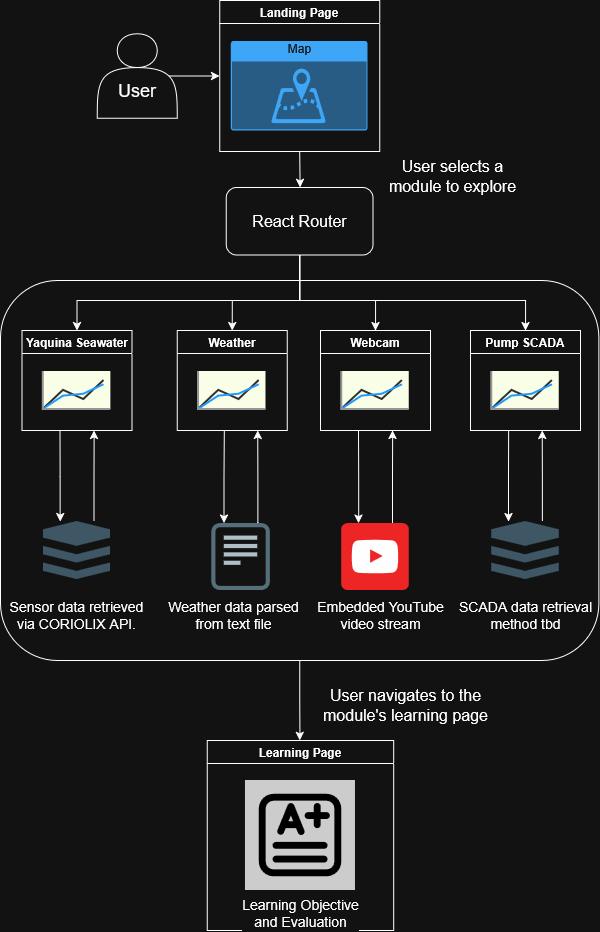

The diagram above was exported from draw.io. Its source (the exported page's mxGraphModel, read from the mxfile embedded in the PNG):
<mxGraphModel dx="1548" dy="944" grid="1" gridSize="10" guides="1" tooltips="1" connect="1" arrows="1" fold="1" page="1" pageScale="1" pageWidth="850" pageHeight="1100" math="0" shadow="0">
  <root>
    <mxCell id="0" />
    <mxCell id="1" parent="0" />
    <mxCell id="SN2eVCRi76CeqOSpeTMn-56" edge="1" parent="1" source="SN2eVCRi76CeqOSpeTMn-50" style="edgeStyle=orthogonalEdgeStyle;rounded=0;orthogonalLoop=1;jettySize=auto;html=1;exitX=0.5;exitY=1;exitDx=0;exitDy=0;entryX=0.5;entryY=0;entryDx=0;entryDy=0;defaultLabelBackgroundColor=page;labelPadding=0 4;">
      <mxGeometry relative="1" as="geometry">
        <mxPoint x="425.3800000000001" y="760" as="targetPoint" />
      </mxGeometry>
    </mxCell>
    <mxCell id="SN2eVCRi76CeqOSpeTMn-50" parent="1" style="rounded=1;whiteSpace=wrap;html=1;" value="" vertex="1">
      <mxGeometry height="380" width="598.37" x="126" y="300" as="geometry" />
    </mxCell>
    <mxCell id="SN2eVCRi76CeqOSpeTMn-11" edge="1" parent="1" source="6vaop4UTJcBN-eT-5m7K-2" style="edgeStyle=orthogonalEdgeStyle;rounded=0;orthogonalLoop=1;jettySize=auto;html=1;exitX=0.9;exitY=0.5;exitDx=0;exitDy=0;exitPerimeter=0;entryX=0;entryY=0.5;entryDx=0;entryDy=0;defaultLabelBackgroundColor=page;labelPadding=0 4;" target="6vaop4UTJcBN-eT-5m7K-3">
      <mxGeometry relative="1" as="geometry" />
    </mxCell>
    <mxCell id="6vaop4UTJcBN-eT-5m7K-2" parent="1" style="shape=actor;whiteSpace=wrap;html=1;" value="&lt;div&gt;&lt;br&gt;&lt;/div&gt;&lt;div&gt;&lt;br&gt;&lt;/div&gt;&lt;font style=&quot;font-size: 18px;&quot;&gt;User&lt;/font&gt;" vertex="1">
      <mxGeometry height="84.5" width="80" x="222.75" y="53.25" as="geometry" />
    </mxCell>
    <mxCell id="SN2eVCRi76CeqOSpeTMn-52" edge="1" parent="1" source="6vaop4UTJcBN-eT-5m7K-3" style="edgeStyle=orthogonalEdgeStyle;rounded=0;orthogonalLoop=1;jettySize=auto;html=1;exitX=0.5;exitY=1;exitDx=0;exitDy=0;entryX=0.502;entryY=0.162;entryDx=0;entryDy=0;defaultLabelBackgroundColor=page;labelPadding=0 4;" target="6vaop4UTJcBN-eT-5m7K-18">
      <mxGeometry relative="1" as="geometry" />
    </mxCell>
    <mxCell id="6vaop4UTJcBN-eT-5m7K-3" parent="1" style="swimlane;whiteSpace=wrap;html=1;" value="Landing Page" vertex="1">
      <mxGeometry height="151" width="160" x="345.19" y="20" as="geometry">
        <mxRectangle height="30" width="120" x="60" y="92" as="alternateBounds" />
      </mxGeometry>
    </mxCell>
    <mxCell id="SN2eVCRi76CeqOSpeTMn-3" parent="6vaop4UTJcBN-eT-5m7K-3" style="html=1;whiteSpace=wrap;strokeColor=none;fillColor=#0079D6;labelPosition=center;verticalLabelPosition=middle;verticalAlign=top;align=center;fontSize=12;outlineConnect=0;spacingTop=-6;fontColor=#FFFFFF;sketch=0;shape=mxgraph.sitemap.map;" value="Map" vertex="1">
      <mxGeometry height="89.5" width="136.75" x="11.620000000000005" y="41" as="geometry" />
    </mxCell>
    <mxCell id="SN2eVCRi76CeqOSpeTMn-13" edge="1" parent="1" source="6vaop4UTJcBN-eT-5m7K-18" style="edgeStyle=orthogonalEdgeStyle;rounded=0;orthogonalLoop=1;jettySize=auto;html=1;exitX=0.5;exitY=1;exitDx=0;exitDy=0;entryX=0.5;entryY=0;entryDx=0;entryDy=0;defaultLabelBackgroundColor=page;labelPadding=0 4;" target="6vaop4UTJcBN-eT-5m7K-21">
      <mxGeometry relative="1" x="0.1454" as="geometry">
        <Array as="points">
          <mxPoint x="511.02" y="320" />
          <mxPoint x="294.22" y="320" />
        </Array>
        <mxPoint x="294.2400000000001" y="305.5" as="targetPoint" />
      </mxGeometry>
    </mxCell>
    <mxCell id="SN2eVCRi76CeqOSpeTMn-14" edge="1" parent="1" source="6vaop4UTJcBN-eT-5m7K-18" style="edgeStyle=orthogonalEdgeStyle;rounded=0;orthogonalLoop=1;jettySize=auto;html=1;exitX=0.5;exitY=1;exitDx=0;exitDy=0;entryX=0.5;entryY=0;entryDx=0;entryDy=0;defaultLabelBackgroundColor=page;labelPadding=0 4;" target="SN2eVCRi76CeqOSpeTMn-5">
      <mxGeometry relative="1" x="0.1446" as="geometry">
        <Array as="points">
          <mxPoint x="511.02" y="320" />
          <mxPoint x="742.62" y="320" />
        </Array>
      </mxGeometry>
    </mxCell>
    <mxCell id="SN2eVCRi76CeqOSpeTMn-15" edge="1" parent="1" source="6vaop4UTJcBN-eT-5m7K-18" style="edgeStyle=orthogonalEdgeStyle;rounded=0;orthogonalLoop=1;jettySize=auto;html=1;exitX=0.5;exitY=1;exitDx=0;exitDy=0;entryX=0.5;entryY=0;entryDx=0;entryDy=0;defaultLabelBackgroundColor=page;labelPadding=0 4;" target="SN2eVCRi76CeqOSpeTMn-9">
      <mxGeometry relative="1" x="-0.003" as="geometry">
        <Array as="points">
          <mxPoint x="511.02" y="320" />
          <mxPoint x="592.62" y="320" />
        </Array>
        <mxPoint x="592.6200000000002" y="305.5" as="targetPoint" />
      </mxGeometry>
    </mxCell>
    <mxCell id="SN2eVCRi76CeqOSpeTMn-16" edge="1" parent="1" source="6vaop4UTJcBN-eT-5m7K-18" style="edgeStyle=orthogonalEdgeStyle;rounded=0;orthogonalLoop=1;jettySize=auto;html=1;entryX=0.5;entryY=0;entryDx=0;entryDy=0;defaultLabelBackgroundColor=page;labelPadding=0 4;" target="SN2eVCRi76CeqOSpeTMn-7">
      <mxGeometry relative="1" as="geometry">
        <Array as="points">
          <mxPoint x="511.02" y="320" />
          <mxPoint x="449.42" y="320" />
        </Array>
        <mxPoint x="449.37" y="305.5" as="targetPoint" />
      </mxGeometry>
    </mxCell>
    <mxCell id="6vaop4UTJcBN-eT-5m7K-18" parent="1" style="rounded=1;whiteSpace=wrap;html=1;roundedPerimeter=1;" value="&lt;font style=&quot;font-size: 16px;&quot;&gt;React Router&lt;/font&gt;" vertex="1">
      <mxGeometry height="67.5" width="146.75" x="351.81" y="207" as="geometry" />
    </mxCell>
    <mxCell id="6vaop4UTJcBN-eT-5m7K-21" parent="1" style="swimlane;whiteSpace=wrap;html=1;" value="Yaquina Seawater" vertex="1">
      <mxGeometry height="100" width="110" x="147.62" y="350" as="geometry" />
    </mxCell>
    <mxCell id="6vaop4UTJcBN-eT-5m7K-22" parent="6vaop4UTJcBN-eT-5m7K-21" style="verticalLabelPosition=bottom;shadow=0;dashed=0;align=center;html=1;verticalAlign=top;strokeWidth=1;shape=mxgraph.mockup.graphics.lineChart;strokeColor=none;strokeColor2=#666666;strokeColor3=#008cff;strokeColor4=#dddddd;labelPerimeter=1;fillColor=light-dark(#FFFFFF,#F8FFE6);" value="" vertex="1">
      <mxGeometry height="38" width="67.5" x="21.25" y="41" as="geometry" />
    </mxCell>
    <mxCell id="SN2eVCRi76CeqOSpeTMn-5" parent="1" style="swimlane;whiteSpace=wrap;html=1;" value="Pump SCADA" vertex="1">
      <mxGeometry height="100" width="110" x="596" y="350" as="geometry" />
    </mxCell>
    <mxCell id="SN2eVCRi76CeqOSpeTMn-6" parent="SN2eVCRi76CeqOSpeTMn-5" style="verticalLabelPosition=bottom;shadow=0;dashed=0;align=center;html=1;verticalAlign=top;strokeWidth=1;shape=mxgraph.mockup.graphics.lineChart;strokeColor=none;strokeColor2=#666666;strokeColor3=#008cff;strokeColor4=#dddddd;labelPerimeter=1;fillColor=light-dark(#FFFFFF,#F8FFE6);" value="" vertex="1">
      <mxGeometry height="38" width="67.5" x="21.25" y="41" as="geometry" />
    </mxCell>
    <mxCell id="SN2eVCRi76CeqOSpeTMn-7" parent="1" style="swimlane;whiteSpace=wrap;html=1;" value="Weather" vertex="1">
      <mxGeometry height="100" width="110" x="302.75" y="350" as="geometry" />
    </mxCell>
    <mxCell id="SN2eVCRi76CeqOSpeTMn-8" parent="SN2eVCRi76CeqOSpeTMn-7" style="verticalLabelPosition=bottom;shadow=0;dashed=0;align=center;html=1;verticalAlign=top;strokeWidth=1;shape=mxgraph.mockup.graphics.lineChart;strokeColor=none;strokeColor2=#666666;strokeColor3=#008cff;strokeColor4=#dddddd;labelPerimeter=1;fillColor=light-dark(#FFFFFF,#F8FFE6);" value="" vertex="1">
      <mxGeometry height="38" width="67.5" x="21.25" y="41" as="geometry" />
    </mxCell>
    <mxCell id="SN2eVCRi76CeqOSpeTMn-9" parent="1" style="swimlane;whiteSpace=wrap;html=1;" value="Webcam" vertex="1">
      <mxGeometry height="100" width="110" x="446" y="350" as="geometry" />
    </mxCell>
    <mxCell id="SN2eVCRi76CeqOSpeTMn-10" parent="SN2eVCRi76CeqOSpeTMn-9" style="verticalLabelPosition=bottom;shadow=0;dashed=0;align=center;html=1;verticalAlign=top;strokeWidth=1;shape=mxgraph.mockup.graphics.lineChart;strokeColor=none;strokeColor2=#666666;strokeColor3=#008cff;strokeColor4=#dddddd;labelPerimeter=1;fillColor=light-dark(#FFFFFF,#F8FFE6);" value="" vertex="1">
      <mxGeometry height="38" width="67.5" x="21.25" y="41" as="geometry" />
    </mxCell>
    <mxCell id="SN2eVCRi76CeqOSpeTMn-34" edge="1" parent="1" source="SN2eVCRi76CeqOSpeTMn-17" style="edgeStyle=orthogonalEdgeStyle;rounded=0;orthogonalLoop=1;jettySize=auto;html=1;exitX=0.25;exitY=0;exitDx=0;exitDy=0;defaultLabelBackgroundColor=page;labelPadding=0 4;startArrow=classic;startFill=1;endArrow=none;endFill=0;">
      <mxGeometry relative="1" as="geometry">
        <mxPoint x="185.5922222222223" y="450" as="targetPoint" />
      </mxGeometry>
    </mxCell>
    <mxCell id="SN2eVCRi76CeqOSpeTMn-35" edge="1" parent="1" source="SN2eVCRi76CeqOSpeTMn-17" style="edgeStyle=orthogonalEdgeStyle;rounded=0;orthogonalLoop=1;jettySize=auto;html=1;exitX=0.75;exitY=0;exitDx=0;exitDy=0;defaultLabelBackgroundColor=page;labelPadding=0 4;">
      <mxGeometry relative="1" as="geometry">
        <mxPoint x="219.62" y="450" as="targetPoint" />
      </mxGeometry>
    </mxCell>
    <mxCell id="SN2eVCRi76CeqOSpeTMn-17" parent="1" style="shape=image;html=1;verticalAlign=top;verticalLabelPosition=bottom;labelBackgroundColor=#ffffff;imageAspect=0;aspect=fixed;image=https://icons.diagrams.net/assets/integration/1/Data_Platform.svg;labelPerimeter=1;imageBackground=default;" value="" vertex="1">
      <mxGeometry height="58.3" width="67.5" x="168.87" y="541" as="geometry" />
    </mxCell>
    <mxCell id="SN2eVCRi76CeqOSpeTMn-21" parent="1" style="text;html=1;whiteSpace=wrap;strokeColor=none;fillColor=none;align=center;verticalAlign=middle;rounded=0;fontSize=10;" value="&lt;font style=&quot;font-size: 14px;&quot;&gt;Sensor data retrieved via CORIOLIX API.&lt;/font&gt;" vertex="1">
      <mxGeometry height="50" width="146.75" x="129.24" y="610" as="geometry" />
    </mxCell>
    <mxCell id="SN2eVCRi76CeqOSpeTMn-36" edge="1" parent="1" source="SN2eVCRi76CeqOSpeTMn-30" style="edgeStyle=orthogonalEdgeStyle;rounded=0;orthogonalLoop=1;jettySize=auto;html=1;exitX=0.25;exitY=0;exitDx=0;exitDy=0;defaultLabelBackgroundColor=page;labelPadding=0 4;startArrow=classic;startFill=1;endArrow=none;endFill=0;">
      <mxGeometry relative="1" as="geometry">
        <mxPoint x="349.91666666666674" y="450" as="targetPoint" />
      </mxGeometry>
    </mxCell>
    <mxCell id="SN2eVCRi76CeqOSpeTMn-37" edge="1" parent="1" source="SN2eVCRi76CeqOSpeTMn-30" style="edgeStyle=orthogonalEdgeStyle;rounded=0;orthogonalLoop=1;jettySize=auto;html=1;exitX=0.75;exitY=0;exitDx=0;exitDy=0;defaultLabelBackgroundColor=page;labelPadding=0 4;">
      <mxGeometry relative="1" as="geometry">
        <mxPoint x="383.25" y="450" as="targetPoint" />
      </mxGeometry>
    </mxCell>
    <mxCell id="SN2eVCRi76CeqOSpeTMn-30" parent="1" style="shape=image;html=1;verticalAlign=top;verticalLabelPosition=bottom;labelBackgroundColor=#ffffff;imageAspect=0;aspect=fixed;image=https://icons.diagrams.net/icon-cache1/bitsies_-2960/Document-1426.svg;labelPerimeter=1;" value="" vertex="1">
      <mxGeometry height="67.5" width="67.5" x="332.75" y="542.5" as="geometry" />
    </mxCell>
    <mxCell id="SN2eVCRi76CeqOSpeTMn-38" parent="1" style="text;html=1;whiteSpace=wrap;strokeColor=none;fillColor=none;align=center;verticalAlign=middle;rounded=0;fontSize=10;" value="&lt;font style=&quot;font-size: 14px;&quot;&gt;Weather data parsed from text file&lt;/font&gt;" vertex="1">
      <mxGeometry height="50" width="146.75" x="286" y="610" as="geometry" />
    </mxCell>
    <mxCell id="SN2eVCRi76CeqOSpeTMn-41" edge="1" parent="1" source="SN2eVCRi76CeqOSpeTMn-39" style="edgeStyle=orthogonalEdgeStyle;rounded=0;orthogonalLoop=1;jettySize=auto;html=1;exitX=0.25;exitY=0;exitDx=0;exitDy=0;defaultLabelBackgroundColor=page;labelPadding=0 4;startArrow=classic;startFill=1;endArrow=none;endFill=0;">
      <mxGeometry relative="1" as="geometry">
        <mxPoint x="483.91329479768797" y="450" as="targetPoint" />
      </mxGeometry>
    </mxCell>
    <mxCell id="SN2eVCRi76CeqOSpeTMn-42" edge="1" parent="1" source="SN2eVCRi76CeqOSpeTMn-39" style="edgeStyle=orthogonalEdgeStyle;rounded=0;orthogonalLoop=1;jettySize=auto;html=1;exitX=0.75;exitY=0;exitDx=0;exitDy=0;defaultLabelBackgroundColor=page;labelPadding=0 4;">
      <mxGeometry relative="1" as="geometry">
        <mxPoint x="518.0173410404625" y="450" as="targetPoint" />
      </mxGeometry>
    </mxCell>
    <mxCell id="SN2eVCRi76CeqOSpeTMn-39" parent="1" style="shape=image;html=1;verticalAlign=top;verticalLabelPosition=bottom;labelBackgroundColor=#ffffff;imageAspect=0;aspect=fixed;image=https://icons.diagrams.net/icon-cache1/Social_Media-2439/youtube-1029.svg;labelPerimeter=1;" value="" vertex="1">
      <mxGeometry height="67.5" width="67.5" x="467.25" y="542.5" as="geometry" />
    </mxCell>
    <mxCell id="SN2eVCRi76CeqOSpeTMn-43" parent="1" style="text;html=1;whiteSpace=wrap;strokeColor=none;fillColor=none;align=center;verticalAlign=middle;rounded=0;fontSize=10;" value="&lt;font style=&quot;font-size: 14px;&quot;&gt;Embedded YouTube video stream&lt;/font&gt;" vertex="1">
      <mxGeometry height="50" width="146.75" x="432.75" y="610" as="geometry" />
    </mxCell>
    <mxCell id="SN2eVCRi76CeqOSpeTMn-46" edge="1" parent="1" source="SN2eVCRi76CeqOSpeTMn-44" style="edgeStyle=orthogonalEdgeStyle;rounded=0;orthogonalLoop=1;jettySize=auto;html=1;exitX=0.25;exitY=0;exitDx=0;exitDy=0;defaultLabelBackgroundColor=page;labelPadding=0 4;startArrow=classic;startFill=1;endArrow=none;endFill=0;">
      <mxGeometry relative="1" as="geometry">
        <mxPoint x="634.2023121387283" y="450" as="targetPoint" />
      </mxGeometry>
    </mxCell>
    <mxCell id="SN2eVCRi76CeqOSpeTMn-47" edge="1" parent="1" source="SN2eVCRi76CeqOSpeTMn-44" style="edgeStyle=orthogonalEdgeStyle;rounded=0;orthogonalLoop=1;jettySize=auto;html=1;exitX=0.75;exitY=0;exitDx=0;exitDy=0;defaultLabelBackgroundColor=page;labelPadding=0 4;">
      <mxGeometry relative="1" as="geometry">
        <mxPoint x="667.7283236994219" y="450" as="targetPoint" />
      </mxGeometry>
    </mxCell>
    <mxCell id="SN2eVCRi76CeqOSpeTMn-44" parent="1" style="shape=image;html=1;verticalAlign=top;verticalLabelPosition=bottom;labelBackgroundColor=#ffffff;imageAspect=0;aspect=fixed;image=https://icons.diagrams.net/assets/integration/1/Data_Platform.svg;labelPerimeter=1;imageBackground=default;" value="" vertex="1">
      <mxGeometry height="58.3" width="67.5" x="617.25" y="541" as="geometry" />
    </mxCell>
    <mxCell id="SN2eVCRi76CeqOSpeTMn-45" parent="1" style="text;html=1;whiteSpace=wrap;strokeColor=none;fillColor=none;align=center;verticalAlign=middle;rounded=0;fontSize=10;" value="&lt;font style=&quot;font-size: 14px;&quot;&gt;SCADA data retrieval method tbd&lt;/font&gt;" vertex="1">
      <mxGeometry height="50" width="146.75" x="577.62" y="610" as="geometry" />
    </mxCell>
    <mxCell id="SN2eVCRi76CeqOSpeTMn-48" parent="1" style="text;html=1;whiteSpace=wrap;strokeColor=none;fillColor=none;align=center;verticalAlign=middle;rounded=0;fontSize=10;" value="&lt;font style=&quot;font-size: 16px;&quot;&gt;User selects a module to explore&lt;/font&gt;" vertex="1">
      <mxGeometry height="50" width="146.75" x="505.19000000000005" y="171" as="geometry" />
    </mxCell>
    <mxCell id="SN2eVCRi76CeqOSpeTMn-57" parent="1" style="text;html=1;whiteSpace=wrap;strokeColor=none;fillColor=none;align=center;verticalAlign=middle;rounded=0;fontSize=10;" value="&lt;font style=&quot;font-size: 16px;&quot;&gt;User navigates to the module's learning page&lt;/font&gt;" vertex="1">
      <mxGeometry height="50" width="171.25" x="446" y="700" as="geometry" />
    </mxCell>
    <mxCell id="SN2eVCRi76CeqOSpeTMn-58" parent="1" style="swimlane;whiteSpace=wrap;html=1;" value="Learning Page" vertex="1">
      <mxGeometry height="190" width="186.44" x="332.75" y="760" as="geometry">
        <mxRectangle height="30" width="120" x="60" y="92" as="alternateBounds" />
      </mxGeometry>
    </mxCell>
    <mxCell id="SN2eVCRi76CeqOSpeTMn-60" parent="SN2eVCRi76CeqOSpeTMn-58" style="shape=image;html=1;verticalAlign=top;verticalLabelPosition=bottom;labelBackgroundColor=#ffffff;imageAspect=0;aspect=fixed;image=https://icons.diagrams.net/assets/fluent-regular/1/Quiz.svg;labelPerimeter=1;imageBackground=light-dark(#FFFFFF,#CCCCCC);" value="&lt;div&gt;&lt;font style=&quot;font-size: 14px;&quot;&gt;Learning Objective&lt;/font&gt;&lt;/div&gt;&lt;div&gt;&lt;font style=&quot;font-size: 14px;&quot;&gt;and Evaluation&lt;/font&gt;&lt;/div&gt;" vertex="1">
      <mxGeometry height="110" width="110" x="38.22" y="40" as="geometry" />
    </mxCell>
  </root>
</mxGraphModel>